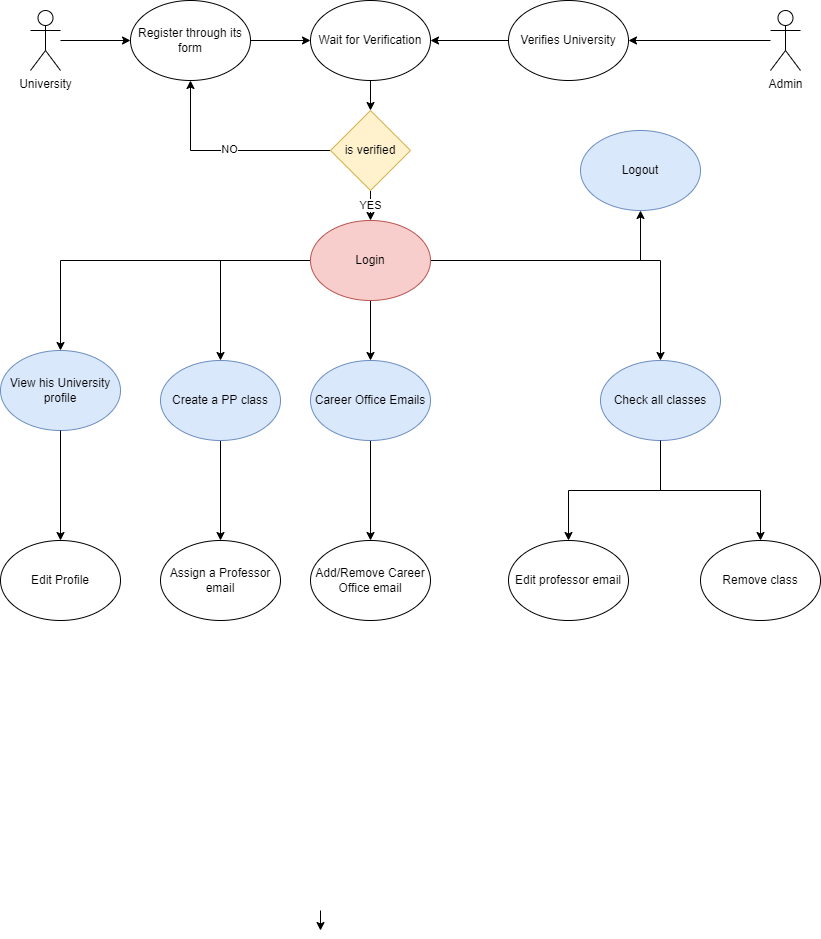

The diagram above was exported from draw.io. Its source (the exported page's mxGraphModel, read from the mxfile embedded in the PNG):
<mxGraphModel dx="1038" dy="519" grid="1" gridSize="10" guides="1" tooltips="1" connect="1" arrows="1" fold="1" page="1" pageScale="1" pageWidth="850" pageHeight="1100" math="0" shadow="0">
  <root>
    <mxCell id="0" />
    <mxCell id="1" parent="0" />
    <mxCell id="2hqtMHV5TKKxriMA07hL-2" value="Add/Remove Career Office email" style="ellipse;whiteSpace=wrap;html=1;" vertex="1" parent="1">
      <mxGeometry x="320" y="560" width="120" height="80" as="geometry" />
    </mxCell>
    <mxCell id="2hqtMHV5TKKxriMA07hL-73" style="edgeStyle=orthogonalEdgeStyle;rounded=0;orthogonalLoop=1;jettySize=auto;html=1;entryX=0.5;entryY=0;entryDx=0;entryDy=0;" edge="1" parent="1" source="2hqtMHV5TKKxriMA07hL-3" target="2hqtMHV5TKKxriMA07hL-36">
      <mxGeometry relative="1" as="geometry" />
    </mxCell>
    <mxCell id="2hqtMHV5TKKxriMA07hL-3" value="Check all classes" style="ellipse;whiteSpace=wrap;html=1;fillColor=#dae8fc;strokeColor=#6c8ebf;" vertex="1" parent="1">
      <mxGeometry x="610" y="380" width="120" height="80" as="geometry" />
    </mxCell>
    <mxCell id="2hqtMHV5TKKxriMA07hL-4" value="View his University profile" style="ellipse;whiteSpace=wrap;html=1;fillColor=#dae8fc;strokeColor=#6c8ebf;" vertex="1" parent="1">
      <mxGeometry x="10" y="370" width="120" height="80" as="geometry" />
    </mxCell>
    <mxCell id="2hqtMHV5TKKxriMA07hL-5" value="" style="edgeStyle=orthogonalEdgeStyle;rounded=0;orthogonalLoop=1;jettySize=auto;html=1;" edge="1" parent="1" source="2hqtMHV5TKKxriMA07hL-6" target="2hqtMHV5TKKxriMA07hL-8">
      <mxGeometry relative="1" as="geometry" />
    </mxCell>
    <mxCell id="2hqtMHV5TKKxriMA07hL-6" value="University" style="shape=umlActor;verticalLabelPosition=bottom;verticalAlign=top;html=1;outlineConnect=0;" vertex="1" parent="1">
      <mxGeometry x="40" y="30" width="30" height="60" as="geometry" />
    </mxCell>
    <mxCell id="2hqtMHV5TKKxriMA07hL-7" value="" style="edgeStyle=orthogonalEdgeStyle;rounded=0;orthogonalLoop=1;jettySize=auto;html=1;" edge="1" parent="1" source="2hqtMHV5TKKxriMA07hL-8" target="2hqtMHV5TKKxriMA07hL-10">
      <mxGeometry relative="1" as="geometry" />
    </mxCell>
    <mxCell id="2hqtMHV5TKKxriMA07hL-8" value="Register through its form" style="ellipse;whiteSpace=wrap;html=1;" vertex="1" parent="1">
      <mxGeometry x="140" y="20" width="120" height="80" as="geometry" />
    </mxCell>
    <mxCell id="2hqtMHV5TKKxriMA07hL-9" value="" style="edgeStyle=orthogonalEdgeStyle;rounded=0;orthogonalLoop=1;jettySize=auto;html=1;" edge="1" parent="1" source="2hqtMHV5TKKxriMA07hL-10" target="2hqtMHV5TKKxriMA07hL-18">
      <mxGeometry relative="1" as="geometry" />
    </mxCell>
    <mxCell id="2hqtMHV5TKKxriMA07hL-10" value="Wait for Verification" style="ellipse;whiteSpace=wrap;html=1;" vertex="1" parent="1">
      <mxGeometry x="320" y="20" width="120" height="80" as="geometry" />
    </mxCell>
    <mxCell id="2hqtMHV5TKKxriMA07hL-11" style="edgeStyle=orthogonalEdgeStyle;rounded=0;orthogonalLoop=1;jettySize=auto;html=1;" edge="1" parent="1" source="2hqtMHV5TKKxriMA07hL-12" target="2hqtMHV5TKKxriMA07hL-10">
      <mxGeometry relative="1" as="geometry" />
    </mxCell>
    <mxCell id="2hqtMHV5TKKxriMA07hL-12" value="Verifies University" style="ellipse;whiteSpace=wrap;html=1;" vertex="1" parent="1">
      <mxGeometry x="518" y="20" width="120" height="80" as="geometry" />
    </mxCell>
    <mxCell id="2hqtMHV5TKKxriMA07hL-13" value="" style="edgeStyle=orthogonalEdgeStyle;rounded=0;orthogonalLoop=1;jettySize=auto;html=1;" edge="1" parent="1" source="2hqtMHV5TKKxriMA07hL-14" target="2hqtMHV5TKKxriMA07hL-12">
      <mxGeometry relative="1" as="geometry" />
    </mxCell>
    <mxCell id="2hqtMHV5TKKxriMA07hL-14" value="Admin" style="shape=umlActor;verticalLabelPosition=bottom;verticalAlign=top;html=1;outlineConnect=0;" vertex="1" parent="1">
      <mxGeometry x="780" y="30" width="30" height="60" as="geometry" />
    </mxCell>
    <mxCell id="2hqtMHV5TKKxriMA07hL-15" value="YES" style="edgeStyle=orthogonalEdgeStyle;rounded=0;orthogonalLoop=1;jettySize=auto;html=1;" edge="1" parent="1" source="2hqtMHV5TKKxriMA07hL-18" target="2hqtMHV5TKKxriMA07hL-27">
      <mxGeometry relative="1" as="geometry" />
    </mxCell>
    <mxCell id="2hqtMHV5TKKxriMA07hL-16" style="edgeStyle=orthogonalEdgeStyle;rounded=0;orthogonalLoop=1;jettySize=auto;html=1;" edge="1" parent="1" source="2hqtMHV5TKKxriMA07hL-18" target="2hqtMHV5TKKxriMA07hL-8">
      <mxGeometry relative="1" as="geometry" />
    </mxCell>
    <mxCell id="2hqtMHV5TKKxriMA07hL-17" value="NO" style="edgeLabel;html=1;align=center;verticalAlign=middle;resizable=0;points=[];" vertex="1" connectable="0" parent="2hqtMHV5TKKxriMA07hL-16">
      <mxGeometry x="-0.0248" y="-2" relative="1" as="geometry">
        <mxPoint as="offset" />
      </mxGeometry>
    </mxCell>
    <mxCell id="2hqtMHV5TKKxriMA07hL-18" value="is verified" style="rhombus;whiteSpace=wrap;html=1;fillColor=#fff2cc;strokeColor=#d6b656;" vertex="1" parent="1">
      <mxGeometry x="340" y="130" width="80" height="80" as="geometry" />
    </mxCell>
    <mxCell id="2hqtMHV5TKKxriMA07hL-19" value="" style="edgeStyle=orthogonalEdgeStyle;rounded=0;orthogonalLoop=1;jettySize=auto;html=1;" edge="1" parent="1" source="2hqtMHV5TKKxriMA07hL-27" target="2hqtMHV5TKKxriMA07hL-3">
      <mxGeometry relative="1" as="geometry" />
    </mxCell>
    <mxCell id="2hqtMHV5TKKxriMA07hL-21" style="edgeStyle=orthogonalEdgeStyle;rounded=0;orthogonalLoop=1;jettySize=auto;html=1;" edge="1" parent="1" source="2hqtMHV5TKKxriMA07hL-27" target="2hqtMHV5TKKxriMA07hL-37">
      <mxGeometry relative="1" as="geometry" />
    </mxCell>
    <mxCell id="2hqtMHV5TKKxriMA07hL-22" style="edgeStyle=orthogonalEdgeStyle;rounded=0;orthogonalLoop=1;jettySize=auto;html=1;" edge="1" parent="1" source="2hqtMHV5TKKxriMA07hL-27" target="2hqtMHV5TKKxriMA07hL-4">
      <mxGeometry relative="1" as="geometry" />
    </mxCell>
    <mxCell id="2hqtMHV5TKKxriMA07hL-23" style="edgeStyle=orthogonalEdgeStyle;rounded=0;orthogonalLoop=1;jettySize=auto;html=1;" edge="1" parent="1" source="2hqtMHV5TKKxriMA07hL-27" target="2hqtMHV5TKKxriMA07hL-31">
      <mxGeometry relative="1" as="geometry" />
    </mxCell>
    <mxCell id="2hqtMHV5TKKxriMA07hL-26" value="" style="edgeStyle=orthogonalEdgeStyle;rounded=0;orthogonalLoop=1;jettySize=auto;html=1;" edge="1" parent="1" source="2hqtMHV5TKKxriMA07hL-27" target="2hqtMHV5TKKxriMA07hL-72">
      <mxGeometry relative="1" as="geometry" />
    </mxCell>
    <mxCell id="2hqtMHV5TKKxriMA07hL-27" value="Login" style="ellipse;whiteSpace=wrap;html=1;fillColor=#f8cecc;strokeColor=#b85450;" vertex="1" parent="1">
      <mxGeometry x="320" y="240" width="120" height="80" as="geometry" />
    </mxCell>
    <mxCell id="2hqtMHV5TKKxriMA07hL-28" value="" style="edgeStyle=orthogonalEdgeStyle;rounded=0;orthogonalLoop=1;jettySize=auto;html=1;" edge="1" parent="1" source="2hqtMHV5TKKxriMA07hL-4" target="2hqtMHV5TKKxriMA07hL-29">
      <mxGeometry relative="1" as="geometry" />
    </mxCell>
    <mxCell id="2hqtMHV5TKKxriMA07hL-29" value="Edit Profile" style="ellipse;whiteSpace=wrap;html=1;" vertex="1" parent="1">
      <mxGeometry x="10" y="560" width="120" height="80" as="geometry" />
    </mxCell>
    <mxCell id="2hqtMHV5TKKxriMA07hL-30" value="" style="edgeStyle=orthogonalEdgeStyle;rounded=0;orthogonalLoop=1;jettySize=auto;html=1;" edge="1" parent="1" source="2hqtMHV5TKKxriMA07hL-31" target="2hqtMHV5TKKxriMA07hL-32">
      <mxGeometry relative="1" as="geometry" />
    </mxCell>
    <mxCell id="2hqtMHV5TKKxriMA07hL-31" value="Create a PP class" style="ellipse;whiteSpace=wrap;html=1;fillColor=#dae8fc;strokeColor=#6c8ebf;" vertex="1" parent="1">
      <mxGeometry x="170" y="380" width="120" height="80" as="geometry" />
    </mxCell>
    <mxCell id="2hqtMHV5TKKxriMA07hL-32" value="Assign a Professor email" style="ellipse;whiteSpace=wrap;html=1;" vertex="1" parent="1">
      <mxGeometry x="170" y="560" width="120" height="80" as="geometry" />
    </mxCell>
    <mxCell id="2hqtMHV5TKKxriMA07hL-33" value="Edit professor email" style="ellipse;whiteSpace=wrap;html=1;" vertex="1" parent="1">
      <mxGeometry x="518" y="560" width="120" height="80" as="geometry" />
    </mxCell>
    <mxCell id="2hqtMHV5TKKxriMA07hL-34" value="" style="edgeStyle=orthogonalEdgeStyle;rounded=0;orthogonalLoop=1;jettySize=auto;html=1;" edge="1" parent="1" source="2hqtMHV5TKKxriMA07hL-3" target="2hqtMHV5TKKxriMA07hL-33">
      <mxGeometry relative="1" as="geometry" />
    </mxCell>
    <mxCell id="2hqtMHV5TKKxriMA07hL-36" value="Remove class" style="ellipse;whiteSpace=wrap;html=1;" vertex="1" parent="1">
      <mxGeometry x="710" y="560" width="120" height="80" as="geometry" />
    </mxCell>
    <mxCell id="2hqtMHV5TKKxriMA07hL-37" value="Logout" style="ellipse;whiteSpace=wrap;html=1;fillColor=#dae8fc;strokeColor=#6c8ebf;" vertex="1" parent="1">
      <mxGeometry x="590" y="150" width="120" height="80" as="geometry" />
    </mxCell>
    <mxCell id="2hqtMHV5TKKxriMA07hL-47" value="" style="edgeStyle=orthogonalEdgeStyle;rounded=0;orthogonalLoop=1;jettySize=auto;html=1;" edge="1" parent="1">
      <mxGeometry relative="1" as="geometry">
        <mxPoint x="330" y="930" as="sourcePoint" />
        <mxPoint x="330" y="950" as="targetPoint" />
      </mxGeometry>
    </mxCell>
    <mxCell id="2hqtMHV5TKKxriMA07hL-71" value="" style="edgeStyle=orthogonalEdgeStyle;rounded=0;orthogonalLoop=1;jettySize=auto;html=1;" edge="1" parent="1" source="2hqtMHV5TKKxriMA07hL-72" target="2hqtMHV5TKKxriMA07hL-2">
      <mxGeometry relative="1" as="geometry" />
    </mxCell>
    <mxCell id="2hqtMHV5TKKxriMA07hL-72" value="Career Office Emails" style="ellipse;whiteSpace=wrap;html=1;fillColor=#dae8fc;strokeColor=#6c8ebf;" vertex="1" parent="1">
      <mxGeometry x="320" y="380" width="120" height="80" as="geometry" />
    </mxCell>
  </root>
</mxGraphModel>